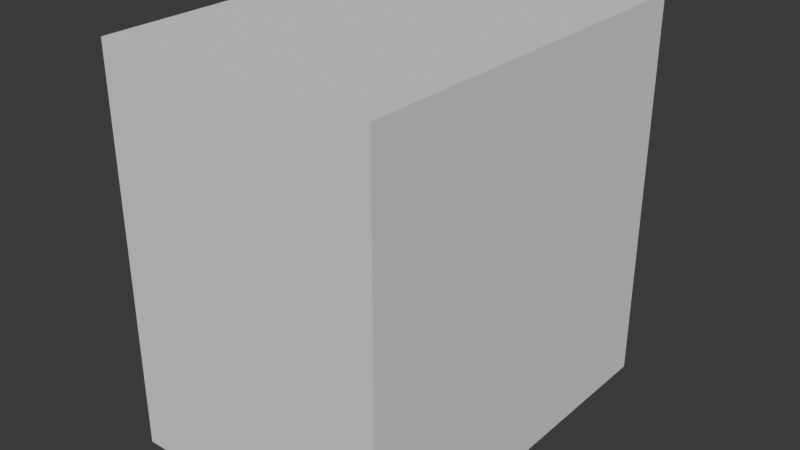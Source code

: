 # Source: COLLISION_CUBE1x1.blend  (saved by Blender 4.3.34; exported with 4.5.12 LTS)
import bpy
from mathutils import Matrix  # noqa: F401  (used for matrix-valued properties, if any)

bpy.ops.wm.read_factory_settings(use_empty=True)
scene = bpy.context.scene
scene.name = 'Scene'

# ---- collections
col_collection = bpy.data.collections.new('Collection'); scene.collection.children.link(col_collection)

# ---- world
world_world = bpy.data.worlds.new('World'); scene.world = world_world
world_world.use_nodes = True; world_world.node_tree.nodes.clear()
_N = world_world.node_tree.nodes; _L = world_world.node_tree.links
n0 = _N.new('ShaderNodeOutputWorld'); n0.name = 'World Output'; n0.location = (300, 300)
n1 = _N.new('ShaderNodeBackground'); n1.name = 'Background'; n1.location = (10, 300)
n1.inputs[0].default_value = (0.05088, 0.05088, 0.05088, 1.0)
_L.new(n1.outputs[0], n0.inputs[0])
n0.is_active_output = True
world_world.color = (0.05088, 0.05088, 0.05088)
world_world.sun_shadow_jitter_overblur = 0.0

# ---- meshes
me_cube_001 = bpy.data.meshes.new('Cube.001')
me_cube_001.from_pydata([(-0.5, -0.707, -0.707), (-0.5, -0.707, 0.707), (-0.5, 0.707, -0.707), (-0.5, 0.707, 0.707), (0.5, -0.707, -0.707), (0.5, -0.707, 0.707), (0.5, 0.707, -0.707), (0.5, 0.707, 0.707)], [], [(0, 1, 3, 2), (2, 3, 7, 6), (6, 7, 5, 4), (4, 5, 1, 0), (2, 6, 4, 0), (7, 3, 1, 5)])
_uv = me_cube_001.uv_layers.new(name='UVMap')
_uv.uv.foreach_set('vector', [0.375, 0.0, 0.625, 0.0, 0.625, 0.25, 0.375, 0.25, 0.375, 0.25, 0.625, 0.25, 0.625, 0.5, 0.375, 0.5, 0.375, 0.5, 0.625, 0.5, 0.625, 0.75, 0.375, 0.75, 0.375, 0.75, 0.625, 0.75, 0.625, 1.0, 0.375, 1.0, 0.125, 0.5, 0.375, 0.5, 0.375, 0.75, 0.125, 0.75, 0.625, 0.5, 0.875, 0.5, 0.875, 0.75, 0.625, 0.75])
me_cube_001.update()

# ---- objects
ob_cube = bpy.data.objects.new('Cube', me_cube_001)

# ---- transforms, parenting, visibility, modifiers, constraints
ob_cube.location = (0.0, 0.0, 0.0)

# ---- collection membership
col_collection.objects.link(ob_cube)

# ---- scene / render settings (as saved in the file)
scene.frame_start = 1; scene.frame_end = 250; scene.frame_set(1)
scene.render.engine = 'BLENDER_EEVEE_NEXT'
bpy.context.view_layer.update()

# ---- added for rendering (the .blend has no active camera and no usable light): camera, sun
cam_auto = bpy.data.cameras.new('AutoCamera')
cam_auto.lens = 50.0
cam_auto.sensor_width = 36.0
cam_auto.clip_end = 1000.0
ob_auto_camera = bpy.data.objects.new('AutoCamera', cam_auto)
scene.collection.objects.link(ob_auto_camera)
ob_auto_camera.location = (2.06862, -2.48234, 1.65489)
ob_auto_camera.rotation_euler = (1.09748, -7.21219e-08, 0.694738)
scene.camera = ob_auto_camera
light_auto_sun = bpy.data.lights.new('AutoSun', 'SUN')
light_auto_sun.energy = 3.0
light_auto_sun.angle = 0.0523599
ob_auto_sun = bpy.data.objects.new('AutoSun', light_auto_sun)
scene.collection.objects.link(ob_auto_sun)
ob_auto_sun.rotation_euler = (0.872665, 0.174533, 0.523599)
bpy.context.view_layer.update()
